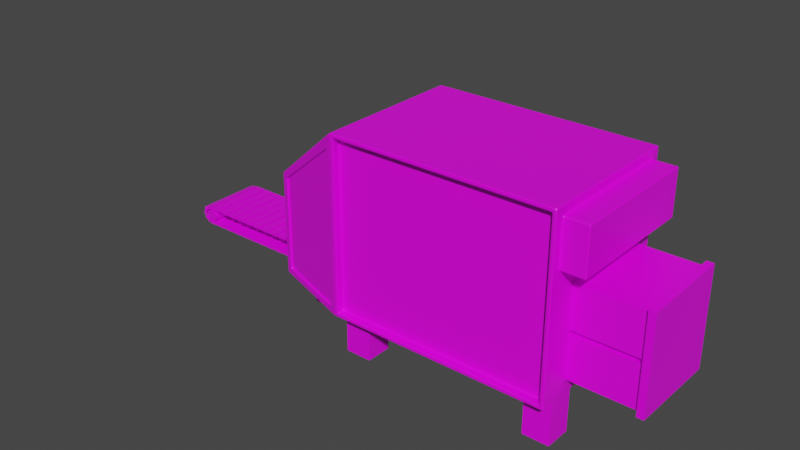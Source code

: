 # Source: block_builder.blend  (saved by Blender 2.90.8; exported with 4.5.12 LTS)
import bpy
from mathutils import Matrix  # noqa: F401  (used for matrix-valued properties, if any)

bpy.ops.wm.read_factory_settings(use_empty=True)
scene = bpy.context.scene
scene.name = 'Scene'

# ---- collections
col_collection = bpy.data.collections.new('Collection'); scene.collection.children.link(col_collection)

# ---- images (referenced by path relative to the original .blend; pixels are not part of the script)
import os
ASSET_DIR = os.environ.get("B2B_ASSET_DIR", "")  # directory of the original .blend (textures are referenced by path, not embedded)
HERE = os.path.dirname(os.path.abspath(__file__))  # packed textures are extracted next to this script under _unpacked/

def load_image(name, relpath, width, height, colorspace="sRGB"):
    """Load a texture the original file referenced (path relative to the .blend, or extracted next to this script)."""
    p = next((c for c in (os.path.join(HERE, relpath), os.path.join(ASSET_DIR, relpath)) if relpath and os.path.exists(c)), "")
    if p:
        img = bpy.data.images.load(p, check_existing=True)
        img.name = name
    else:  # same state as the original file: an image datablock whose file is absent (Cycles renders it pink)
        img = bpy.data.images.new(name, width, height)
        img.source = "FILE"
        img.filepath = "//" + (relpath or name)
    img.colorspace_settings.name = colorspace
    return img
img_pallet_png = load_image('pallet.png', 'pallet.png', 1024, 1024, 'sRGB')

# ---- materials (node trees are filled in below, after node groups)
mat_material = bpy.data.materials.new('Material')
mat_material.alpha_threshold = 0.0
mat_material.use_transparent_shadow = False
mat_material.line_color = (0.0, 0.0, 0.0, 1.0)

# ---- material node trees
mat_material.use_nodes = True; mat_material.node_tree.nodes.clear()
_N = mat_material.node_tree.nodes; _L = mat_material.node_tree.links
n0 = _N.new('ShaderNodeOutputMaterial'); n0.name = 'Material Output'; n0.location = (300, 300)
n1 = _N.new('ShaderNodeBsdfPrincipled'); n1.name = 'Principled BSDF'; n1.location = (10, 300)
n1.distribution = 'GGX'
n1.subsurface_method = 'BURLEY'
n1.inputs[2].default_value = 0.4
n1.inputs[3].default_value = 1.45
n1.inputs[27].default_value = (0.0, 0.0, 0.0, 1.0)
n1.inputs[28].default_value = 1.0
n2 = _N.new('ShaderNodeTexImage'); n2.name = 'Image Texture'; n2.location = (-493, 240)
n2.image = img_pallet_png
n2.interpolation = 'Closest'
_L.new(n1.outputs[0], n0.inputs[0])
_L.new(n2.outputs[0], n1.inputs[0])
n0.is_active_output = True

# ---- world
world_world = bpy.data.worlds.new('World'); scene.world = world_world
world_world.use_nodes = True; world_world.node_tree.nodes.clear()
_N = world_world.node_tree.nodes; _L = world_world.node_tree.links
n0 = _N.new('ShaderNodeOutputWorld'); n0.name = 'World Output'; n0.location = (300, 300)
n1 = _N.new('ShaderNodeBackground'); n1.name = 'Background'; n1.location = (10, 300)
n1.inputs[0].default_value = (0.05088, 0.05088, 0.05088, 1.0)
_L.new(n1.outputs[0], n0.inputs[0])
n0.is_active_output = True
world_world.color = (0.05088, 0.05088, 0.05088)
world_world.use_sun_shadow = False
world_world.sun_shadow_jitter_overblur = 0.0

# ---- meshes
me_cube = bpy.data.meshes.new('Cube')
me_cube.from_pydata([(4.0, 1.503, 2.29), (4.0, 1.503, 1.264), (3.91, -1.7, 2.397), (3.91, -1.7, -1.41), (-3.0, 0.8077, 0.6852), (-3.0, 0.8077, -1.319), (-3.0, -0.8077, 0.6852), (-3.0, -0.8077, -1.319), (-0.9966, 1.7, -1.5), (-0.9071, -1.7, 2.397), (-0.9071, -1.7, -1.41), (-0.9966, 1.7, 2.486), (-3.0, 1.013, -1.5), (-2.845, -1.066, -1.336), (-2.845, -1.066, 0.7963), (-3.0, 1.013, 0.8663), (1.03, 0.8077, 1.319), (1.03, 0.8077, -1.319), (1.03, -0.8077, 1.319), (1.03, -0.8077, -1.319), (4.0, -1.503, 2.29), (4.0, -1.503, 1.264), (-1.152, -1.647, -1.336), (-1.152, -1.647, 2.103), (3.91, -1.523, 2.397), (3.91, -1.523, -1.41), (-0.9071, -1.523, 2.397), (-0.9071, -1.523, -1.41), (4.0, 1.7, 2.486), (4.0, 1.7, -1.5), (4.0, -1.7, 2.486), (4.0, -1.7, -1.5), (4.524, 1.503, 2.29), (4.524, 1.503, 1.264), (4.524, -1.503, 2.29), (4.524, -1.503, 1.264), (-3.0, -1.013, -1.5), (-3.0, -1.013, 0.8663), (-0.9966, -1.7, 2.486), (-0.9966, -1.7, -1.5), (-2.829, -1.021, -1.336), (-2.829, -1.021, 0.7963), (-1.136, -1.602, 2.103), (-1.136, -1.602, -1.336)], [], [(11, 15, 37, 38), (23, 14, 41, 42), (6, 4, 16, 18), (8, 29, 31, 39), (21, 1, 33, 35), (8, 11, 28, 29), (12, 15, 11, 8), (12, 8, 39, 36), (2, 9, 26, 24), (28, 11, 38, 30), (7, 5, 12, 36), (6, 7, 36, 37), (5, 4, 15, 12), (4, 6, 37, 15), (19, 18, 16, 17), (7, 6, 18, 19), (4, 5, 17, 16), (5, 7, 19, 17), (2, 3, 31, 30), (3, 10, 39, 31), (9, 2, 30, 38), (10, 9, 38, 39), (25, 24, 26, 27), (3, 2, 24, 25), (9, 10, 27, 26), (10, 3, 25, 27), (0, 1, 29, 28), (21, 20, 30, 31), (20, 0, 28, 30), (1, 21, 31, 29), (33, 32, 34, 35), (20, 21, 35, 34), (0, 20, 34, 32), (1, 0, 32, 33), (13, 14, 37, 36), (14, 23, 38, 37), (22, 13, 36, 39), (23, 22, 39, 38), (43, 42, 41, 40), (13, 22, 43, 40), (14, 13, 40, 41), (22, 23, 42, 43)])
_uv = me_cube.uv_layers.new(name='UVMap')
_uv.uv.foreach_set('vector', [0.04035, 0.1727, 0.04035, 0.1727, 0.04035, 0.1727, 0.04035, 0.1727, 0.04035, 0.1727, 0.04035, 0.1727, 0.04035, 0.1727, 0.04035, 0.1727, 0.04035, 0.1727, 0.04035, 0.1727, 0.04035, 0.1727, 0.04035, 0.1727, 0.04035, 0.1727, 0.04035, 0.1727, 0.04035, 0.1727, 0.04035, 0.1727, 0.04035, 0.1727, 0.04035, 0.1727, 0.04035, 0.1727, 0.04035, 0.1727, 0.04035, 0.1727, 0.04035, 0.1727, 0.04035, 0.1727, 0.04035, 0.1727, 0.04035, 0.1727, 0.04035, 0.1727, 0.04035, 0.1727, 0.04035, 0.1727, 0.04035, 0.1727, 0.04035, 0.1727, 0.04035, 0.1727, 0.04035, 0.1727, 0.04035, 0.1727, 0.04035, 0.1727, 0.04035, 0.1727, 0.04035, 0.1727, 0.04035, 0.1727, 0.04035, 0.1727, 0.04035, 0.1727, 0.04035, 0.1727, 0.04035, 0.1727, 0.04035, 0.1727, 0.04035, 0.1727, 0.04035, 0.1727, 0.04035, 0.1727, 0.04035, 0.1727, 0.04035, 0.1727, 0.04035, 0.1727, 0.04035, 0.1727, 0.04035, 0.1727, 0.04035, 0.1727, 0.04035, 0.1727, 0.04035, 0.1727, 0.04035, 0.1727, 0.04035, 0.1727, 0.04035, 0.1727, 0.04035, 0.1727, 0.04035, 0.1727, 0.04035, 0.1727, 0.04035, 0.1727, 0.04035, 0.1727, 0.04035, 0.1727, 0.04035, 0.1727, 0.04035, 0.1727, 0.04035, 0.1727, 0.04035, 0.1727, 0.04035, 0.1727, 0.04035, 0.1727, 0.04035, 0.1727, 0.04035, 0.1727, 0.04035, 0.1727, 0.04035, 0.1727, 0.04035, 0.1727, 0.04035, 0.1727, 0.04035, 0.1727, 0.04035, 0.1727, 0.04035, 0.1727, 0.04035, 0.1727, 0.04035, 0.1727, 0.04035, 0.1727, 0.04035, 0.1727, 0.04035, 0.1727, 0.04035, 0.1727, 0.04035, 0.1727, 0.04035, 0.1727, 0.04035, 0.1727, 0.04035, 0.1727, 0.04035, 0.1727, 0.04035, 0.1727, 0.04035, 0.1727, 0.04035, 0.1727, 0.04035, 0.1727, 0.04035, 0.1727, 0.04035, 0.1727, 0.04035, 0.1727, 0.04035, 0.1727, 0.04035, 0.1727, 0.04035, 0.1727, 0.04035, 0.1727, 0.04035, 0.1727, 0.04035, 0.1727, 0.04035, 0.1727, 0.04035, 0.1727, 0.04035, 0.1727, 0.04035, 0.1727, 0.04035, 0.1727, 0.04035, 0.1727, 0.04035, 0.1727, 0.04035, 0.1727, 0.04035, 0.1727, 0.04035, 0.1727, 0.04035, 0.1727, 0.04035, 0.1727, 0.04035, 0.1727, 0.04035, 0.1727, 0.04035, 0.1727, 0.04035, 0.1727, 0.04035, 0.1727, 0.04035, 0.1727, 0.04035, 0.1727, 0.04035, 0.1727, 0.04035, 0.1727, 0.04035, 0.1727, 0.04035, 0.1727, 0.04035, 0.1727, 0.04035, 0.1727, 0.04035, 0.1727, 0.04035, 0.1727, 0.04035, 0.1727, 0.04035, 0.1727, 0.04035, 0.1727, 0.04035, 0.1727, 0.04035, 0.1727, 0.04035, 0.1727, 0.04035, 0.1727, 0.04035, 0.1727, 0.04035, 0.1727, 0.04035, 0.1727, 0.04035, 0.1727, 0.04035, 0.1727, 0.04035, 0.1727, 0.04035, 0.1727, 0.04035, 0.1727, 0.04035, 0.1727, 0.04035, 0.1727, 0.04035, 0.1727, 0.04035, 0.1727, 0.04035, 0.1727, 0.04035, 0.1727, 0.04035, 0.1727, 0.04035, 0.1727, 0.04035, 0.1727, 0.04035, 0.1727, 0.04035, 0.1727, 0.04035, 0.1727, 0.04035, 0.1727, 0.04035, 0.1727, 0.04035, 0.1727, 0.04035, 0.1727, 0.04035, 0.1727, 0.04035, 0.1727, 0.04035, 0.1727, 0.04035, 0.1727, 0.04035, 0.1727, 0.04035, 0.1727, 0.04035, 0.1727, 0.04035, 0.1727, 0.04035, 0.1727])
me_cube.materials.append(mat_material)
me_cube.use_remesh_preserve_volume = False
me_cube.use_remesh_preserve_attributes = False
me_cube.use_mirror_vertex_groups = False
me_cube.update()
me_cube_001 = bpy.data.meshes.new('Cube.001')
me_cube_001.from_pydata([(-1.0, -1.0, -1.0), (-1.0, -1.0, 1.0), (-1.0, 1.0, -1.0), (-1.0, 1.0, 1.0), (1.0, -1.0, -1.0), (1.0, -1.0, 1.0), (1.0, 1.0, -1.0), (1.0, 1.0, 1.0)], [], [(0, 1, 3, 2), (2, 3, 7, 6), (6, 7, 5, 4), (4, 5, 1, 0), (2, 6, 4, 0), (7, 3, 1, 5)])
_uv = me_cube_001.uv_layers.new(name='UVMap')
_uv.uv.foreach_set('vector', [0.9617, 0.7953, 0.9617, 0.7953, 0.9617, 0.7953, 0.9617, 0.7953, 0.9617, 0.7953, 0.9617, 0.7953, 0.9617, 0.7953, 0.9617, 0.7953, 0.9617, 0.7953, 0.9617, 0.7953, 0.9617, 0.7953, 0.9617, 0.7953, 0.9617, 0.7953, 0.9617, 0.7953, 0.9617, 0.7953, 0.9617, 0.7953, 0.9617, 0.7953, 0.9617, 0.7953, 0.9617, 0.7953, 0.9617, 0.7953, 0.9617, 0.7953, 0.9617, 0.7953, 0.9617, 0.7953, 0.9617, 0.7953])
me_cube_001.materials.append(mat_material)
me_cube_001.use_remesh_fix_poles = True
me_cube_001.use_remesh_preserve_attributes = False
me_cube_001.use_mirror_vertex_groups = False
me_cube_001.update()
me_cylinder = bpy.data.meshes.new('Cylinder')
me_cylinder.from_pydata([(0.0, 1.0, -1.0), (0.0, 1.0, 1.0), (0.1951, 0.9808, -1.0), (0.1951, 0.9808, 1.0), (0.3827, 0.9239, -1.0), (0.3827, 0.9239, 1.0), (0.5556, 0.8315, -1.0), (0.5556, 0.8315, 1.0), (0.7071, 0.7071, -1.0), (0.7071, 0.7071, 1.0), (0.8315, 0.5556, -1.0), (0.8315, 0.5556, 1.0), (0.9239, 0.3827, -1.0), (0.9239, 0.3827, 1.0), (0.9808, 0.1951, -1.0), (0.9808, 0.1951, 1.0), (1.0, 7.55e-08, -1.0), (1.0, 7.55e-08, 1.0), (0.9808, -0.1951, -1.0), (0.9808, -0.1951, 1.0), (0.9239, -0.3827, -1.0), (0.9239, -0.3827, 1.0), (0.8315, -0.5556, -1.0), (0.8315, -0.5556, 1.0), (0.7071, -0.7071, -1.0), (0.7071, -0.7071, 1.0), (0.5556, -0.8315, -1.0), (0.5556, -0.8315, 1.0), (0.3827, -0.9239, -1.0), (0.3827, -0.9239, 1.0), (0.1951, -0.9808, -1.0), (0.1951, -0.9808, 1.0), (-3.258e-07, -1.0, -1.0), (-3.258e-07, -1.0, 1.0), (-0.1951, -0.9808, -1.0), (-0.1951, -0.9808, 1.0), (-0.3827, -0.9239, -1.0), (-0.3827, -0.9239, 1.0), (-0.5556, -0.8315, -1.0), (-0.5556, -0.8315, 1.0), (-0.7071, -0.7071, -1.0), (-0.7071, -0.7071, 1.0), (-0.8315, -0.5556, -1.0), (-0.8315, -0.5556, 1.0), (-0.9239, -0.3827, -1.0), (-0.9239, -0.3827, 1.0), (-0.9808, -0.1951, -1.0), (-0.9808, -0.1951, 1.0), (-1.0, 9.656e-07, -1.0), (-1.0, 9.656e-07, 1.0), (-0.9808, 0.1951, -1.0), (-0.9808, 0.1951, 1.0), (-0.9239, 0.3827, -1.0), (-0.9239, 0.3827, 1.0), (-0.8315, 0.5556, -1.0), (-0.8315, 0.5556, 1.0), (-0.7071, 0.7071, -1.0), (-0.7071, 0.7071, 1.0), (-0.5556, 0.8315, -1.0), (-0.5556, 0.8315, 1.0), (-0.3827, 0.9239, -1.0), (-0.3827, 0.9239, 1.0), (-0.1951, 0.9808, -1.0), (-0.1951, 0.9808, 1.0)], [], [(0, 1, 3, 2), (2, 3, 5, 4), (4, 5, 7, 6), (6, 7, 9, 8), (8, 9, 11, 10), (10, 11, 13, 12), (12, 13, 15, 14), (14, 15, 17, 16), (16, 17, 19, 18), (18, 19, 21, 20), (20, 21, 23, 22), (22, 23, 25, 24), (24, 25, 27, 26), (26, 27, 29, 28), (28, 29, 31, 30), (30, 31, 33, 32), (32, 33, 35, 34), (34, 35, 37, 36), (36, 37, 39, 38), (38, 39, 41, 40), (40, 41, 43, 42), (42, 43, 45, 44), (44, 45, 47, 46), (46, 47, 49, 48), (48, 49, 51, 50), (50, 51, 53, 52), (52, 53, 55, 54), (54, 55, 57, 56), (56, 57, 59, 58), (58, 59, 61, 60), (3, 1, 63, 61, 59, 57, 55, 53, 51, 49, 47, 45, 43, 41, 39, 37, 35, 33, 31, 29, 27, 25, 23, 21, 19, 17, 15, 13, 11, 9, 7, 5), (60, 61, 63, 62), (62, 63, 1, 0), (0, 2, 4, 6, 8, 10, 12, 14, 16, 18, 20, 22, 24, 26, 28, 30, 32, 34, 36, 38, 40, 42, 44, 46, 48, 50, 52, 54, 56, 58, 60, 62)])
_uv = me_cylinder.uv_layers.new(name='UVMap')
_uv.uv.foreach_set('vector', [0.9331, 0.441, 0.9331, 0.441, 0.9331, 0.441, 0.9331, 0.441, 0.9331, 0.441, 0.9331, 0.441, 0.9331, 0.441, 0.9331, 0.441, 0.9331, 0.441, 0.9331, 0.441, 0.9331, 0.441, 0.9331, 0.441, 0.9331, 0.441, 0.9331, 0.441, 0.9331, 0.441, 0.9331, 0.441, 0.9331, 0.441, 0.9331, 0.441, 0.9331, 0.441, 0.9331, 0.441, 0.9331, 0.441, 0.9331, 0.441, 0.9331, 0.441, 0.9331, 0.441, 0.9331, 0.441, 0.9331, 0.441, 0.9331, 0.441, 0.9331, 0.441, 0.9331, 0.441, 0.9331, 0.441, 0.9331, 0.441, 0.9331, 0.441, 0.9331, 0.441, 0.9331, 0.441, 0.9331, 0.441, 0.9331, 0.441, 0.9331, 0.441, 0.9331, 0.441, 0.9331, 0.441, 0.9331, 0.441, 0.9331, 0.441, 0.9331, 0.441, 0.9331, 0.441, 0.9331, 0.441, 0.9331, 0.441, 0.9331, 0.441, 0.9331, 0.441, 0.9331, 0.441, 0.9331, 0.441, 0.9331, 0.441, 0.9331, 0.441, 0.9331, 0.441, 0.9331, 0.441, 0.9331, 0.441, 0.9331, 0.441, 0.9331, 0.441, 0.9331, 0.441, 0.9331, 0.441, 0.9331, 0.441, 0.9331, 0.441, 0.9331, 0.441, 0.9331, 0.441, 0.9331, 0.441, 0.9331, 0.441, 0.9331, 0.441, 0.9331, 0.441, 0.9331, 0.441, 0.9331, 0.441, 0.9331, 0.441, 0.9331, 0.441, 0.9331, 0.441, 0.9331, 0.441, 0.9331, 0.441, 0.9331, 0.441, 0.9331, 0.441, 0.9331, 0.441, 0.9331, 0.441, 0.9331, 0.441, 0.9331, 0.441, 0.9331, 0.441, 0.9331, 0.441, 0.9331, 0.441, 0.9331, 0.441, 0.9331, 0.441, 0.9331, 0.441, 0.9331, 0.441, 0.9331, 0.441, 0.9331, 0.441, 0.9331, 0.441, 0.9331, 0.441, 0.9331, 0.441, 0.9331, 0.441, 0.9331, 0.441, 0.9331, 0.441, 0.9331, 0.441, 0.9331, 0.441, 0.9331, 0.441, 0.9331, 0.441, 0.9331, 0.441, 0.9331, 0.441, 0.9331, 0.441, 0.9331, 0.441, 0.9331, 0.441, 0.9331, 0.441, 0.9331, 0.441, 0.9331, 0.441, 0.9331, 0.441, 0.9331, 0.441, 0.9331, 0.441, 0.9331, 0.441, 0.9331, 0.441, 0.9331, 0.441, 0.9331, 0.441, 0.9331, 0.441, 0.9331, 0.441, 0.9331, 0.441, 0.9331, 0.441, 0.9331, 0.441, 0.9331, 0.441, 0.9331, 0.441, 0.9331, 0.441, 0.9331, 0.441, 0.9331, 0.441, 0.9331, 0.441, 0.9331, 0.441, 0.9331, 0.441, 0.9331, 0.441, 0.9331, 0.441, 0.9331, 0.441, 0.9331, 0.441, 0.9331, 0.441, 0.9331, 0.441, 0.9331, 0.441, 0.9331, 0.441, 0.9331, 0.441, 0.9331, 0.441, 0.9331, 0.441, 0.9331, 0.441, 0.9331, 0.441, 0.9331, 0.441, 0.9331, 0.441, 0.9331, 0.441, 0.9331, 0.441, 0.9331, 0.441, 0.9331, 0.441, 0.9331, 0.441, 0.9331, 0.441, 0.9331, 0.441, 0.9331, 0.441, 0.9331, 0.441, 0.9331, 0.441, 0.9331, 0.441, 0.9331, 0.441, 0.9331, 0.441, 0.9331, 0.441, 0.9331, 0.441, 0.9331, 0.441, 0.9331, 0.441, 0.9331, 0.441, 0.9331, 0.441, 0.9331, 0.441, 0.9331, 0.441, 0.9331, 0.441, 0.9331, 0.441, 0.9331, 0.441, 0.9331, 0.441, 0.9331, 0.441, 0.9331, 0.441, 0.9331, 0.441, 0.9331, 0.441, 0.9331, 0.441, 0.9331, 0.441, 0.9331, 0.441, 0.9331, 0.441, 0.9331, 0.441, 0.9331, 0.441, 0.9331, 0.441, 0.9331, 0.441, 0.9331, 0.441, 0.9331, 0.441, 0.9331, 0.441, 0.9331, 0.441, 0.9331, 0.441, 0.9331, 0.441, 0.9331, 0.441, 0.9331, 0.441, 0.9331, 0.441, 0.9331, 0.441, 0.9331, 0.441, 0.9331, 0.441, 0.9331, 0.441, 0.9331, 0.441])
me_cylinder.materials.append(mat_material)
me_cylinder.use_remesh_fix_poles = True
me_cylinder.use_remesh_preserve_attributes = False
me_cylinder.use_mirror_vertex_groups = False
me_cylinder.update()
me_cube_002 = bpy.data.meshes.new('Cube.002')
me_cube_002.from_pydata([(-1.0, -1.0, -1.0), (-1.0, -1.0, 1.0), (-1.0, 1.0, -1.0), (-1.0, 1.0, 1.0), (1.0, -1.0, -1.0), (1.0, -1.0, 1.0), (1.0, 1.0, -1.0), (1.0, 1.0, 1.0)], [], [(0, 1, 3, 2), (2, 3, 7, 6), (6, 7, 5, 4), (4, 5, 1, 0), (2, 6, 4, 0), (7, 3, 1, 5)])
_uv = me_cube_002.uv_layers.new(name='UVMap')
_uv.uv.foreach_set('vector', [0.9832, 0.6526, 0.9832, 0.6526, 0.9832, 0.6526, 0.9832, 0.6526, 0.9832, 0.6526, 0.9832, 0.6526, 0.9832, 0.6526, 0.9832, 0.6526, 0.9832, 0.6526, 0.9832, 0.6526, 0.9832, 0.6526, 0.9832, 0.6526, 0.9832, 0.6526, 0.9832, 0.6526, 0.9832, 0.6526, 0.9832, 0.6526, 0.9832, 0.6526, 0.9832, 0.6526, 0.9832, 0.6526, 0.9832, 0.6526, 0.9832, 0.6526, 0.9832, 0.6526, 0.9832, 0.6526, 0.9832, 0.6526])
me_cube_002.materials.append(mat_material)
me_cube_002.use_remesh_fix_poles = True
me_cube_002.use_remesh_preserve_attributes = False
me_cube_002.use_mirror_vertex_groups = False
me_cube_002.update()
me_cube_004 = bpy.data.meshes.new('Cube.004')
me_cube_004.from_pydata([(-1.0, -1.0, -1.0), (-1.0, -1.0, 1.0), (-1.0, 1.0, -1.0), (-1.0, 1.0, 1.0), (1.0, -1.0, -1.0), (1.0, -1.0, 1.0), (1.0, 1.0, -1.0), (1.0, 1.0, 1.0)], [], [(0, 1, 3, 2), (2, 3, 7, 6), (6, 7, 5, 4), (4, 5, 1, 0), (2, 6, 4, 0), (7, 3, 1, 5)])
_uv = me_cube_004.uv_layers.new(name='UVMap')
_uv.uv.foreach_set('vector', [0.951, 0.6772, 0.951, 0.6772, 0.951, 0.6772, 0.951, 0.6772, 0.951, 0.6772, 0.951, 0.6772, 0.951, 0.6772, 0.951, 0.6772, 0.951, 0.6772, 0.951, 0.6772, 0.951, 0.6772, 0.951, 0.6772, 0.951, 0.6772, 0.951, 0.6772, 0.951, 0.6772, 0.951, 0.6772, 0.951, 0.6772, 0.951, 0.6772, 0.951, 0.6772, 0.951, 0.6772, 0.951, 0.6772, 0.951, 0.6772, 0.951, 0.6772, 0.951, 0.6772])
me_cube_004.materials.append(mat_material)
me_cube_004.use_remesh_fix_poles = True
me_cube_004.use_remesh_preserve_attributes = False
me_cube_004.use_mirror_vertex_groups = False
me_cube_004.update()
me_cube_005 = bpy.data.meshes.new('Cube.005')
me_cube_005.from_pydata([(-1.0, -1.0, -1.0), (-1.0, -1.0, 1.0), (-1.0, 1.0, -1.0), (-1.0, 1.0, 1.0), (1.0, -1.0, -1.0), (1.0, -1.0, 1.0), (1.0, 1.0, -1.0), (1.0, 1.0, 1.0)], [], [(0, 1, 3, 2), (2, 3, 7, 6), (6, 7, 5, 4), (4, 5, 1, 0), (2, 6, 4, 0), (7, 3, 1, 5)])
_uv = me_cube_005.uv_layers.new(name='UVMap')
_uv.uv.foreach_set('vector', [0.9582, 0.6476, 0.9582, 0.6476, 0.9582, 0.6476, 0.9582, 0.6476, 0.9582, 0.6476, 0.9582, 0.6476, 0.9582, 0.6476, 0.9582, 0.6476, 0.9582, 0.6476, 0.9582, 0.6476, 0.9582, 0.6476, 0.9582, 0.6476, 0.9582, 0.6476, 0.9582, 0.6476, 0.9582, 0.6476, 0.9582, 0.6476, 0.9582, 0.6476, 0.9582, 0.6476, 0.9582, 0.6476, 0.9582, 0.6476, 0.9582, 0.6476, 0.9582, 0.6476, 0.9582, 0.6476, 0.9582, 0.6476])
me_cube_005.materials.append(mat_material)
me_cube_005.use_remesh_fix_poles = True
me_cube_005.use_remesh_preserve_attributes = False
me_cube_005.use_mirror_vertex_groups = False
me_cube_005.update()
me_cube_006 = bpy.data.meshes.new('Cube.006')
me_cube_006.from_pydata([(-1.0, -1.0, -1.0), (-1.0, -1.0, 1.0), (-1.0, 1.0, -1.0), (-1.0, 1.0, 1.0), (1.0, -1.0, -1.0), (1.0, -1.0, 1.0), (1.0, 1.0, -1.0), (1.0, 1.0, 1.0)], [], [(0, 1, 3, 2), (2, 3, 7, 6), (6, 7, 5, 4), (4, 5, 1, 0), (2, 6, 4, 0), (7, 3, 1, 5)])
_uv = me_cube_006.uv_layers.new(name='UVMap')
_uv.uv.foreach_set('vector', [0.9689, 0.6575, 0.9689, 0.6575, 0.9689, 0.6575, 0.9689, 0.6575, 0.9689, 0.6575, 0.9689, 0.6575, 0.9689, 0.6575, 0.9689, 0.6575, 0.9689, 0.6575, 0.9689, 0.6575, 0.9689, 0.6575, 0.9689, 0.6575, 0.9689, 0.6575, 0.9689, 0.6575, 0.9689, 0.6575, 0.9689, 0.6575, 0.9689, 0.6575, 0.9689, 0.6575, 0.9689, 0.6575, 0.9689, 0.6575, 0.9689, 0.6575, 0.9689, 0.6575, 0.9689, 0.6575, 0.9689, 0.6575])
me_cube_006.materials.append(mat_material)
me_cube_006.use_remesh_fix_poles = True
me_cube_006.use_remesh_preserve_attributes = False
me_cube_006.use_mirror_vertex_groups = False
me_cube_006.update()
me_cube_007 = bpy.data.meshes.new('Cube.007')
me_cube_007.from_pydata([(-1.0, -1.0, -1.0), (-1.0, -1.0, 0.5988), (-1.0, 1.0, -1.0), (-1.0, 1.0, 0.5988), (1.0, -1.0, -1.0), (1.0, -1.0, 0.5988), (1.0, 1.0, -1.0), (1.0, 1.0, 0.5988)], [], [(0, 1, 3, 2), (2, 3, 7, 6), (6, 7, 5, 4), (4, 5, 1, 0), (2, 6, 4, 0), (7, 3, 1, 5)])
_uv = me_cube_007.uv_layers.new(name='UVMap')
_uv.uv.foreach_set('vector', [0.9367, 0.6673, 0.9367, 0.6673, 0.9367, 0.6673, 0.9367, 0.6673, 0.9367, 0.6673, 0.9367, 0.6673, 0.9367, 0.6673, 0.9367, 0.6673, 0.9367, 0.6673, 0.9367, 0.6673, 0.9367, 0.6673, 0.9367, 0.6673, 0.9367, 0.6673, 0.9367, 0.6673, 0.9367, 0.6673, 0.9367, 0.6673, 0.9367, 0.6673, 0.9367, 0.6673, 0.9367, 0.6673, 0.9367, 0.6673, 0.9367, 0.6673, 0.9367, 0.6673, 0.9367, 0.6673, 0.9367, 0.6673])
me_cube_007.materials.append(mat_material)
me_cube_007.use_remesh_fix_poles = True
me_cube_007.use_remesh_preserve_attributes = False
me_cube_007.use_mirror_vertex_groups = False
me_cube_007.update()
me_cube_008 = bpy.data.meshes.new('Cube.008')
me_cube_008.from_pydata([(-1.0, -1.0, -1.0), (-1.0, -1.0, 1.0), (-1.0, 1.0, -1.0), (-1.0, 1.0, 1.0), (1.0, -1.0, -1.0), (1.0, -1.0, 1.0), (1.0, 1.0, -1.0), (1.0, 1.0, 1.0), (0.8413, 1.0, -1.0), (0.8413, 1.0, 1.0), (0.8413, -1.0, -1.0), (0.8413, -1.0, 1.0), (0.8413, 1.0, 1.111), (1.0, 1.0, 1.111), (1.0, -1.079, -1.079), (1.0, 1.0, -1.111), (1.0, -1.079, 1.079), (0.8413, -1.079, -1.079), (0.8413, 1.0, -1.111), (0.8413, -1.079, 1.079), (-1.0, -1.0, -0.04934), (-1.0, -1.0, 0.04935), (-1.0, 1.0, 0.04935), (-1.0, 1.0, -0.04934), (1.0, 1.0, 0.04935), (1.0, 1.0, -0.04934), (1.0, -1.0, 0.04935), (1.0, -1.0, -0.04934), (0.8413, -1.0, 0.04935), (0.8413, -1.0, -0.04934), (0.8413, 1.0, 0.04935), (0.8413, 1.0, -0.04934), (1.0, -1.079, 0.05323), (1.0, -1.079, -0.05323), (0.8413, -1.079, 0.05323), (0.8413, -1.079, -0.05323), (0.7881, 1.0, -1.0), (0.7881, -1.0, 1.0), (0.7881, 1.0, 1.0), (0.7881, -1.0, -1.0), (0.7881, 1.0, -0.04934), (0.7881, 1.0, 0.04935), (0.7881, -1.0, -0.04934), (0.7881, -1.0, 0.04935), (-1.0, -0.8793, -0.04934), (-1.0, -0.8793, 0.04935), (0.7881, -0.8793, -0.04934), (0.7881, -0.8793, 0.04935), (-1.0, 0.8684, 0.04935), (-1.0, 0.8684, -0.04934), (0.7881, 0.8684, -0.04934), (0.7881, 0.8684, 0.04935)], [], [(21, 1, 3, 22), (30, 9, 7, 24), (24, 7, 5, 26), (43, 37, 1, 21), (6, 4, 14, 15), (38, 3, 1, 37), (29, 10, 17, 35), (36, 8, 10, 39), (26, 5, 16, 32), (41, 38, 9, 30), (18, 15, 14, 17), (13, 12, 19, 16), (32, 16, 19, 34), (9, 11, 19, 12), (7, 9, 12, 13), (8, 6, 15, 18), (5, 7, 13, 16), (10, 8, 18, 17), (14, 33, 35, 17), (33, 32, 34, 35), (36, 40, 31, 8), (40, 41, 30, 31), (4, 27, 33, 14), (27, 26, 32, 33), (11, 28, 34, 19), (28, 29, 35, 34), (39, 42, 20, 0), (20, 42, 46, 44), (6, 25, 27, 4), (25, 24, 26, 27), (8, 31, 25, 6), (31, 30, 24, 25), (0, 20, 23, 2), (20, 21, 22, 23), (29, 28, 43, 42), (10, 29, 42, 39), (22, 41, 51, 48), (2, 23, 40, 36), (22, 3, 38, 41), (2, 36, 39, 0), (9, 38, 37, 11), (28, 11, 37, 43), (46, 47, 45, 44), (42, 43, 47, 46), (43, 21, 45, 47), (21, 20, 44, 45), (49, 48, 51, 50), (41, 40, 50, 51), (23, 22, 48, 49), (40, 23, 49, 50)])
_uv = me_cube_008.uv_layers.new(name='UVMap')
_uv.uv.foreach_set('vector', [0.3998, 0.1752, 0.3998, 0.1752, 0.3998, 0.1752, 0.3998, 0.1752, 0.3998, 0.1752, 0.3998, 0.1752, 0.3998, 0.1752, 0.3998, 0.1752, 0.3998, 0.1752, 0.3998, 0.1752, 0.3998, 0.1752, 0.3998, 0.1752, 0.3998, 0.1752, 0.3998, 0.1752, 0.3998, 0.1752, 0.3998, 0.1752, 0.3998, 0.1752, 0.3998, 0.1752, 0.3998, 0.1752, 0.3998, 0.1752, 0.3998, 0.1752, 0.3998, 0.1752, 0.3998, 0.1752, 0.3998, 0.1752, 0.3998, 0.1752, 0.3998, 0.1752, 0.3998, 0.1752, 0.3998, 0.1752, 0.3998, 0.1752, 0.3998, 0.1752, 0.3998, 0.1752, 0.3998, 0.1752, 0.3998, 0.1752, 0.3998, 0.1752, 0.3998, 0.1752, 0.3998, 0.1752, 0.3998, 0.1752, 0.3998, 0.1752, 0.3998, 0.1752, 0.3998, 0.1752, 0.3998, 0.1752, 0.3998, 0.1752, 0.3998, 0.1752, 0.3998, 0.1752, 0.3998, 0.1752, 0.3998, 0.1752, 0.3998, 0.1752, 0.3998, 0.1752, 0.3998, 0.1752, 0.3998, 0.1752, 0.3998, 0.1752, 0.3998, 0.1752, 0.3998, 0.1752, 0.3998, 0.1752, 0.3998, 0.1752, 0.3998, 0.1752, 0.3998, 0.1752, 0.3998, 0.1752, 0.3998, 0.1752, 0.3998, 0.1752, 0.3998, 0.1752, 0.3998, 0.1752, 0.3998, 0.1752, 0.3998, 0.1752, 0.3998, 0.1752, 0.3998, 0.1752, 0.3998, 0.1752, 0.3998, 0.1752, 0.3998, 0.1752, 0.3998, 0.1752, 0.3998, 0.1752, 0.3998, 0.1752, 0.3998, 0.1752, 0.3998, 0.1752, 0.3998, 0.1752, 0.3998, 0.1752, 0.3998, 0.1752, 0.3998, 0.1752, 0.3998, 0.1752, 0.3998, 0.1752, 0.3998, 0.1752, 0.3998, 0.1752, 0.3998, 0.1752, 0.3998, 0.1752, 0.3998, 0.1752, 0.3998, 0.1752, 0.3998, 0.1752, 0.3998, 0.1752, 0.3998, 0.1752, 0.3998, 0.1752, 0.3998, 0.1752, 0.3998, 0.1752, 0.3998, 0.1752, 0.3998, 0.1752, 0.3998, 0.1752, 0.3998, 0.1752, 0.3998, 0.1752, 0.3998, 0.1752, 0.3998, 0.1752, 0.3998, 0.1752, 0.3998, 0.1752, 0.3998, 0.1752, 0.3998, 0.1752, 0.3998, 0.1752, 0.3998, 0.1752, 0.3998, 0.1752, 0.3998, 0.1752, 0.3998, 0.1752, 0.3998, 0.1752, 0.3998, 0.1752, 0.3998, 0.1752, 0.3998, 0.1752, 0.3998, 0.1752, 0.3998, 0.1752, 0.3998, 0.1752, 0.3998, 0.1752, 0.3998, 0.1752, 0.3998, 0.1752, 0.3998, 0.1752, 0.3998, 0.1752, 0.3998, 0.1752, 0.3998, 0.1752, 0.3998, 0.1752, 0.3998, 0.1752, 0.3998, 0.1752, 0.3998, 0.1752, 0.3998, 0.1752, 0.3998, 0.1752, 0.3998, 0.1752, 0.3998, 0.1752, 0.3998, 0.1752, 0.3998, 0.1752, 0.3998, 0.1752, 0.3998, 0.1752, 0.3998, 0.1752, 0.3998, 0.1752, 0.3998, 0.1752, 0.3998, 0.1752, 0.3998, 0.1752, 0.3998, 0.1752, 0.3998, 0.1752, 0.3998, 0.1752, 0.3998, 0.1752, 0.3998, 0.1752, 0.3998, 0.1752, 0.3998, 0.1752, 0.3998, 0.1752, 0.3998, 0.1752, 0.3998, 0.1752, 0.3998, 0.1752, 0.3998, 0.1752, 0.3998, 0.1752, 0.3998, 0.1752, 0.3998, 0.1752, 0.3998, 0.1752, 0.3998, 0.1752, 0.3998, 0.1752, 0.3998, 0.1752, 0.3998, 0.1752, 0.3998, 0.1752, 0.3998, 0.1752, 0.3998, 0.1752, 0.3998, 0.1752, 0.3998, 0.1752, 0.3998, 0.1752, 0.3998, 0.1752, 0.3998, 0.1752, 0.3998, 0.1752, 0.3998, 0.1752, 0.3998, 0.1752, 0.3998, 0.1752, 0.3998, 0.1752, 0.3998, 0.1752, 0.3998, 0.1752, 0.3998, 0.1752, 0.3998, 0.1752, 0.3998, 0.1752, 0.3998, 0.1752, 0.3998, 0.1752, 0.3998, 0.1752, 0.3998, 0.1752, 0.3998, 0.1752, 0.3998, 0.1752, 0.3998, 0.1752, 0.3998, 0.1752, 0.3998, 0.1752, 0.3998, 0.1752, 0.3998, 0.1752, 0.3998, 0.1752, 0.3998, 0.1752, 0.3998, 0.1752, 0.3998, 0.1752, 0.3998, 0.1752, 0.3998, 0.1752, 0.3998, 0.1752, 0.3998, 0.1752, 0.3998, 0.1752, 0.3998, 0.1752, 0.3998, 0.1752, 0.3998, 0.1752])
me_cube_008.materials.append(mat_material)
me_cube_008.use_remesh_fix_poles = True
me_cube_008.use_remesh_preserve_attributes = False
me_cube_008.use_mirror_vertex_groups = False
me_cube_008.update()
me_plane = bpy.data.meshes.new('Plane')
me_plane.from_pydata([(-1.452, -1.0, 3.41e-08), (1.0, -1.0, 0.0), (-1.452, 1.0, 3.41e-08), (1.0, 1.0, 0.0)], [], [(0, 1, 3, 2)])
_uv = me_plane.uv_layers.new(name='UVMap')
_uv.uv.foreach_set('vector', [0.9582, 0.9725, 0.9582, 0.9725, 0.9582, 0.9725, 0.9582, 0.9725])
me_plane.materials.append(mat_material)
me_plane.use_remesh_fix_poles = True
me_plane.use_remesh_preserve_attributes = False
me_plane.use_mirror_vertex_groups = False
me_plane.update()

# ---- curves / text
cu_beziercurve = bpy.data.curves.new('BezierCurve', 'CURVE')
cu_beziercurve.dimensions = '3D'
_sp = cu_beziercurve.splines.new('BEZIER'); _sp.bezier_points.add(4)
_sp.bezier_points.foreach_set('co', [3.66, 2.176e-10, -0.2311, 0.00388, 2.176e-10, -0.2311, -0.2214, 2.176e-10, 0.00309, 0.002041, 2.176e-10, 0.2255, 3.349, 2.176e-10, 0.2255])
_sp.bezier_points.foreach_set('handle_left', [3.772, -2.776e-17, -0.2314, 0.1155, -2.776e-17, -0.2314, -0.2207, 1.388e-17, -0.1741, -0.1078, 2.176e-10, 0.2239, 3.239, 2.176e-10, 0.2239])
_sp.bezier_points.foreach_set('handle_right', [3.577, 3.796e-10, -0.231, -0.07921, 3.796e-10, -0.231, -0.2219, 3.765e-10, 0.1325, 0.1176, 2.176e-10, 0.2273, 3.465, 2.176e-10, 0.2273])
for _p, _l, _r in zip(_sp.bezier_points, ['ALIGNED', 'ALIGNED', 'ALIGNED', 'ALIGNED', 'ALIGNED'], ['ALIGNED', 'ALIGNED', 'ALIGNED', 'ALIGNED', 'ALIGNED']): _p.handle_left_type = _l; _p.handle_right_type = _r
_sp.order_u = 0
_sp.order_v = 0
cu_beziercurve.use_path = True
cu_beziercurve.use_path_clamp = True
cu_beziercurve.fill_mode = 'FULL'

# ---- objects
ob_cube = bpy.data.objects.new('Cube', me_cube)
ob_cube_001 = bpy.data.objects.new('Cube.001', me_cube_001)
ob_beziercurve = bpy.data.objects.new('BezierCurve', cu_beziercurve)
ob_cylinder = bpy.data.objects.new('Cylinder', me_cylinder)
ob_cube_002 = bpy.data.objects.new('Cube.002', me_cube_002)
ob_cube_004 = bpy.data.objects.new('Cube.004', me_cube_004)
ob_cube_005 = bpy.data.objects.new('Cube.005', me_cube_005)
ob_cube_006 = bpy.data.objects.new('Cube.006', me_cube_006)
ob_cube_003 = bpy.data.objects.new('Cube.003', me_cube_007)
ob_cube_007 = bpy.data.objects.new('Cube.007', me_cube_008)
ob_plane = bpy.data.objects.new('Plane', me_plane)

# ---- transforms, parenting, visibility, modifiers, constraints
ob_cube.location = (0.0, 0.0, 2.5)
ob_cube.lock_rotations_4d = False
ob_cube.empty_display_type = 'ARROWS'
ob_cube.lineart.crease_threshold = 0.0
_m = ob_cube.modifiers.new('Bevel', 'BEVEL')
_m.segments = 3
_m.limit_method = 'NONE'
ob_cube_001.location = (-5.546, 0.0, 1.331)
ob_cube_001.scale = (0.11, 0.7212, 0.0349)
ob_cube_001.lineart.crease_threshold = 0.0
_m = ob_cube_001.modifiers.new('Array', 'ARRAY')
_m.count = 30
_m.constant_offset_displace = (0.0, 0.0, 0.0)
_m.relative_offset_displace = (1.2, 0.0, 0.0)
_m = ob_cube_001.modifiers.new('Curve', 'CURVE')
_m.object = ob_beziercurve
ob_beziercurve.location = (-5.804, -1.849e-07, 1.376)
ob_beziercurve.rotation_euler = (3.142, -0.0, 0.0)
ob_beziercurve.lineart.crease_threshold = 0.0
ob_cylinder.location = (-5.742, -1.828e-07, 1.369)
ob_cylinder.rotation_euler = (1.571, -0.0, 0.0)
ob_cylinder.scale = (0.1386, 0.1386, 0.7193)
ob_cylinder.lineart.crease_threshold = 0.0
ob_cube_002.location = (-0.6827, 1.073, 0.6983)
ob_cube_002.scale = (0.3, 0.3, 0.6931)
ob_cube_002.lineart.crease_threshold = 0.0
ob_cube_004.location = (3.674, 1.06, 0.6983)
ob_cube_004.scale = (0.3, 0.3, 0.6931)
ob_cube_004.lineart.crease_threshold = 0.0
ob_cube_005.location = (3.674, -1.052, 0.6983)
ob_cube_005.scale = (0.3, 0.3, 0.6931)
ob_cube_005.lineart.crease_threshold = 0.0
ob_cube_006.location = (-0.6827, -1.052, 0.6983)
ob_cube_006.scale = (0.3, 0.3, 0.6931)
ob_cube_006.lineart.crease_threshold = 0.0
ob_cube_003.location = (-2.565, -0.01895, 0.6983)
ob_cube_003.scale = (0.3, 0.3, 0.6931)
ob_cube_003.lineart.crease_threshold = 0.0
ob_cube_007.location = (4.639, 0.0, 2.313)
ob_cube_007.lineart.crease_threshold = 0.0
ob_plane.location = (-2.7, 0.0, 1.947)
ob_plane.rotation_euler = (-0.0, 1.571, 0.0)
ob_plane.scale = (0.9284, 0.9284, 0.9284)
ob_plane.lineart.crease_threshold = 0.0

# ---- collection membership
col_collection.objects.link(ob_cube)
col_collection.objects.link(ob_cube_001)
col_collection.objects.link(ob_beziercurve)
col_collection.objects.link(ob_cylinder)
col_collection.objects.link(ob_cube_002)
col_collection.objects.link(ob_cube_004)
col_collection.objects.link(ob_cube_005)
col_collection.objects.link(ob_cube_006)
col_collection.objects.link(ob_cube_003)
col_collection.objects.link(ob_cube_007)
col_collection.objects.link(ob_plane)

# ---- scene / render settings (as saved in the file)
scene.frame_start = 1; scene.frame_end = 250; scene.frame_set(31)
scene.render.engine = 'BLENDER_EEVEE_NEXT'
scene.cycles.use_denoising = False
scene.cycles.samples = 128
scene.cycles.sampling_pattern = 'TABULATED_SOBOL'
scene.cycles.use_adaptive_sampling = False
scene.cycles.use_light_tree = False
scene.view_settings.view_transform = 'Filmic'
bpy.context.view_layer.update()

# ---- added for rendering (the .blend has no active camera and no usable light): camera, sun
cam_auto = bpy.data.cameras.new('AutoCamera')
cam_auto.lens = 50.0
cam_auto.sensor_width = 36.0
cam_auto.clip_end = 1000.0
ob_auto_camera = bpy.data.objects.new('AutoCamera', cam_auto)
scene.collection.objects.link(ob_auto_camera)
ob_auto_camera.location = (12.2847, -15.574, 12.8785)
ob_auto_camera.rotation_euler = (1.09748, -7.21219e-08, 0.694738)
scene.camera = ob_auto_camera
light_auto_sun = bpy.data.lights.new('AutoSun', 'SUN')
light_auto_sun.energy = 3.0
light_auto_sun.angle = 0.0523599
ob_auto_sun = bpy.data.objects.new('AutoSun', light_auto_sun)
scene.collection.objects.link(ob_auto_sun)
ob_auto_sun.rotation_euler = (0.872665, 0.174533, 0.523599)
bpy.context.view_layer.update()
